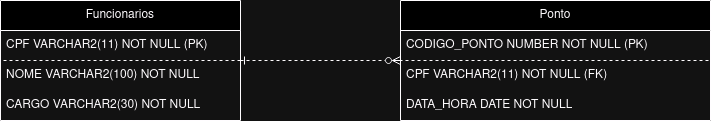

The diagram above was exported from draw.io. Its source (the exported page's mxGraphModel, read from the mxfile embedded in the PNG):
<mxGraphModel dx="1434" dy="763" grid="1" gridSize="10" guides="1" tooltips="1" connect="1" arrows="1" fold="1" page="1" pageScale="1" pageWidth="827" pageHeight="1169" math="0" shadow="0">
  <root>
    <mxCell id="0" />
    <mxCell id="1" parent="0" />
    <mxCell id="sjW0BQWO69ZLK-d3S-E3-13" style="edgeStyle=orthogonalEdgeStyle;rounded=0;orthogonalLoop=1;jettySize=auto;html=1;startArrow=ERone;startFill=0;endArrow=ERzeroToMany;endFill=0;dashed=1;" parent="1" source="sjW0BQWO69ZLK-d3S-E3-1" target="sjW0BQWO69ZLK-d3S-E3-9" edge="1">
      <mxGeometry relative="1" as="geometry" />
    </mxCell>
    <mxCell id="sjW0BQWO69ZLK-d3S-E3-1" value="Funcionarios" style="swimlane;fontStyle=0;childLayout=stackLayout;horizontal=1;startSize=30;horizontalStack=0;resizeParent=1;resizeParentMax=0;resizeLast=0;collapsible=1;marginBottom=0;whiteSpace=wrap;html=1;" parent="1" vertex="1">
      <mxGeometry x="60" y="450" width="240" height="120" as="geometry" />
    </mxCell>
    <mxCell id="sjW0BQWO69ZLK-d3S-E3-2" value="CPF VARCHAR2(11) NOT NULL (PK)" style="text;strokeColor=default;fillColor=none;align=left;verticalAlign=middle;spacingLeft=4;spacingRight=4;overflow=hidden;points=[[0,0.5],[1,0.5]];portConstraint=eastwest;rotatable=0;whiteSpace=wrap;html=1;dashed=1;" parent="sjW0BQWO69ZLK-d3S-E3-1" vertex="1">
      <mxGeometry y="30" width="240" height="30" as="geometry" />
    </mxCell>
    <mxCell id="sjW0BQWO69ZLK-d3S-E3-3" value="NOME VARCHAR2(100) NOT NULL" style="text;strokeColor=none;fillColor=none;align=left;verticalAlign=middle;spacingLeft=4;spacingRight=4;overflow=hidden;points=[[0,0.5],[1,0.5]];portConstraint=eastwest;rotatable=0;whiteSpace=wrap;html=1;" parent="sjW0BQWO69ZLK-d3S-E3-1" vertex="1">
      <mxGeometry y="60" width="240" height="30" as="geometry" />
    </mxCell>
    <mxCell id="sjW0BQWO69ZLK-d3S-E3-4" value="CARGO VARCHAR2(30) NOT NULL" style="text;strokeColor=none;fillColor=none;align=left;verticalAlign=middle;spacingLeft=4;spacingRight=4;overflow=hidden;points=[[0,0.5],[1,0.5]];portConstraint=eastwest;rotatable=0;whiteSpace=wrap;html=1;" parent="sjW0BQWO69ZLK-d3S-E3-1" vertex="1">
      <mxGeometry y="90" width="240" height="30" as="geometry" />
    </mxCell>
    <mxCell id="sjW0BQWO69ZLK-d3S-E3-9" value="Ponto" style="swimlane;fontStyle=0;childLayout=stackLayout;horizontal=1;startSize=30;horizontalStack=0;resizeParent=1;resizeParentMax=0;resizeLast=0;collapsible=1;marginBottom=0;whiteSpace=wrap;html=1;" parent="1" vertex="1">
      <mxGeometry x="460" y="450" width="310" height="120" as="geometry" />
    </mxCell>
    <mxCell id="sjW0BQWO69ZLK-d3S-E3-10" value="CODIGO_PONTO NUMBER NOT NULL (PK)" style="text;strokeColor=default;fillColor=none;align=left;verticalAlign=middle;spacingLeft=4;spacingRight=4;overflow=hidden;points=[[0,0.5],[1,0.5]];portConstraint=eastwest;rotatable=0;whiteSpace=wrap;html=1;dashed=1;" parent="sjW0BQWO69ZLK-d3S-E3-9" vertex="1">
      <mxGeometry y="30" width="310" height="30" as="geometry" />
    </mxCell>
    <mxCell id="sjW0BQWO69ZLK-d3S-E3-11" value="CPF VARCHAR2(11) NOT NULL (FK)" style="text;strokeColor=none;fillColor=none;align=left;verticalAlign=middle;spacingLeft=4;spacingRight=4;overflow=hidden;points=[[0,0.5],[1,0.5]];portConstraint=eastwest;rotatable=0;whiteSpace=wrap;html=1;" parent="sjW0BQWO69ZLK-d3S-E3-9" vertex="1">
      <mxGeometry y="60" width="310" height="30" as="geometry" />
    </mxCell>
    <mxCell id="sjW0BQWO69ZLK-d3S-E3-12" value="DATA_HORA DATE NOT NULL" style="text;strokeColor=none;fillColor=none;align=left;verticalAlign=middle;spacingLeft=4;spacingRight=4;overflow=hidden;points=[[0,0.5],[1,0.5]];portConstraint=eastwest;rotatable=0;whiteSpace=wrap;html=1;" parent="sjW0BQWO69ZLK-d3S-E3-9" vertex="1">
      <mxGeometry y="90" width="310" height="30" as="geometry" />
    </mxCell>
  </root>
</mxGraphModel>